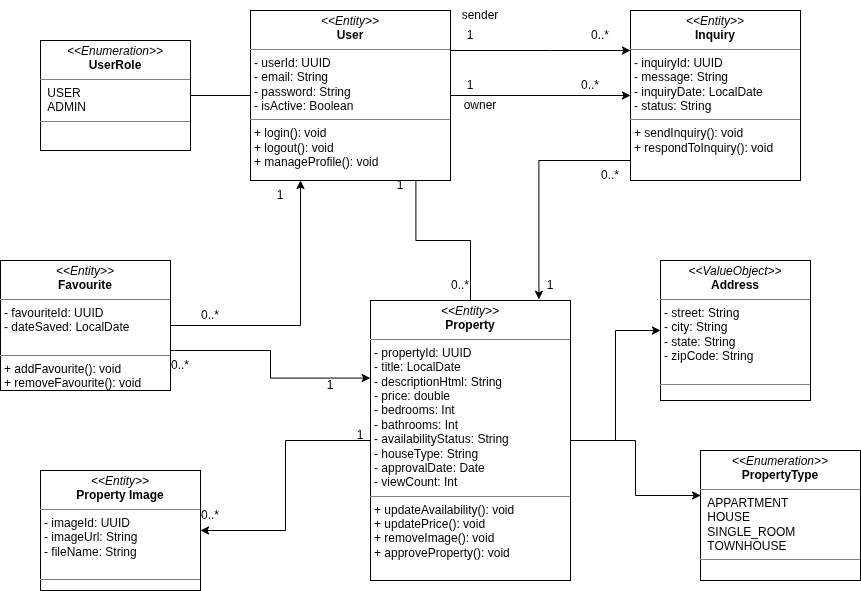

The diagram above was exported from draw.io. Its source (the exported page's mxGraphModel, read from the mxfile embedded in the PNG):
<mxGraphModel dx="1239" dy="769" grid="1" gridSize="10" guides="1" tooltips="1" connect="1" arrows="1" fold="1" page="1" pageScale="1" pageWidth="850" pageHeight="1100" math="0" shadow="0">
  <root>
    <mxCell id="0" />
    <mxCell id="1" parent="0" />
    <mxCell id="2jDNF_nw-HZRCIe0mdzD-4" edge="1" parent="1" source="aM78TqlKV1CRLIlIcjKg-1" style="edgeStyle=orthogonalEdgeStyle;rounded=0;orthogonalLoop=1;jettySize=auto;html=1;entryX=0;entryY=0.5;entryDx=0;entryDy=0;" target="aM78TqlKV1CRLIlIcjKg-29">
      <mxGeometry relative="1" as="geometry" />
    </mxCell>
    <mxCell id="2jDNF_nw-HZRCIe0mdzD-8" edge="1" parent="1" source="aM78TqlKV1CRLIlIcjKg-1" style="edgeStyle=orthogonalEdgeStyle;rounded=0;orthogonalLoop=1;jettySize=auto;html=1;" target="aM78TqlKV1CRLIlIcjKg-29">
      <mxGeometry relative="1" as="geometry">
        <Array as="points">
          <mxPoint x="810" y="460" />
          <mxPoint x="810" y="460" />
        </Array>
      </mxGeometry>
    </mxCell>
    <mxCell id="aM78TqlKV1CRLIlIcjKg-1" parent="1" style="verticalAlign=top;align=left;overflow=fill;html=1;whiteSpace=wrap;" value="&lt;p style=&quot;margin:0px;margin-top:4px;text-align:center;&quot;&gt;&lt;i&gt;&amp;lt;&amp;lt;Entity&amp;gt;&amp;gt;&lt;/i&gt;&lt;br&gt;&lt;b&gt;User&lt;/b&gt;&lt;/p&gt;&lt;hr size=&quot;1&quot; style=&quot;border-style:solid;&quot;&gt;&lt;p style=&quot;margin:0px;margin-left:4px;&quot;&gt;- userId: UUID&lt;br&gt;- email: String&lt;/p&gt;&lt;p style=&quot;margin:0px;margin-left:4px;&quot;&gt;- password: String&lt;/p&gt;&lt;p style=&quot;margin:0px;margin-left:4px;&quot;&gt;- isActive: Boolean&lt;/p&gt;&lt;hr size=&quot;1&quot; style=&quot;border-style:solid;&quot;&gt;&lt;p style=&quot;margin:0px;margin-left:4px;&quot;&gt;+ login(): void&lt;/p&gt;&lt;p style=&quot;margin:0px;margin-left:4px;&quot;&gt;+ logout(): void&lt;br&gt;+ manageProfile(): void&lt;/p&gt;" vertex="1">
      <mxGeometry height="170" width="200" x="510" y="420" as="geometry" />
    </mxCell>
    <mxCell id="aM78TqlKV1CRLIlIcjKg-23" edge="1" parent="1" source="aM78TqlKV1CRLIlIcjKg-24" style="edgeStyle=orthogonalEdgeStyle;rounded=0;orthogonalLoop=1;jettySize=auto;html=1;entryX=0;entryY=0.5;entryDx=0;entryDy=0;endArrow=none;endFill=0;" target="aM78TqlKV1CRLIlIcjKg-1">
      <mxGeometry relative="1" as="geometry" />
    </mxCell>
    <mxCell id="aM78TqlKV1CRLIlIcjKg-24" parent="1" style="verticalAlign=top;align=left;overflow=fill;html=1;whiteSpace=wrap;" value="&lt;p style=&quot;margin:0px;margin-top:4px;text-align:center;&quot;&gt;&lt;i&gt;&amp;lt;&amp;lt;Enumeration&amp;gt;&amp;gt;&lt;/i&gt;&lt;br&gt;&lt;b&gt;UserRole&lt;/b&gt;&lt;/p&gt;&lt;hr size=&quot;1&quot; style=&quot;border-style:solid;&quot;&gt;&lt;p style=&quot;margin:0px;margin-left:4px;&quot;&gt;&amp;nbsp;USER&lt;/p&gt;&lt;p style=&quot;margin:0px;margin-left:4px;&quot;&gt;&amp;nbsp;ADMIN&lt;/p&gt;&lt;hr size=&quot;1&quot; style=&quot;border-style:solid;&quot;&gt;&lt;p style=&quot;margin:0px;margin-left:4px;&quot;&gt;&lt;br&gt;&lt;/p&gt;" vertex="1">
      <mxGeometry height="110" width="150" x="300" y="450" as="geometry" />
    </mxCell>
    <mxCell id="aM78TqlKV1CRLIlIcjKg-29" parent="1" style="verticalAlign=top;align=left;overflow=fill;html=1;whiteSpace=wrap;" value="&lt;p style=&quot;margin:0px;margin-top:4px;text-align:center;&quot;&gt;&lt;i&gt;&amp;lt;&amp;lt;Entity&amp;gt;&amp;gt;&lt;/i&gt;&lt;br&gt;&lt;b&gt;Inquiry&lt;/b&gt;&lt;/p&gt;&lt;hr size=&quot;1&quot; style=&quot;border-style:solid;&quot;&gt;&lt;p style=&quot;margin:0px;margin-left:4px;&quot;&gt;- &lt;span style=&quot;background-color: transparent; color: light-dark(rgb(0, 0, 0), rgb(255, 255, 255));&quot;&gt;inquiryId:&amp;nbsp;&lt;/span&gt;&lt;span style=&quot;background-color: transparent; color: light-dark(rgb(0, 0, 0), rgb(255, 255, 255));&quot;&gt;UUID&lt;/span&gt;&lt;/p&gt;&lt;p style=&quot;margin:0px;margin-left:4px;&quot;&gt;&lt;span style=&quot;background-color: transparent; color: light-dark(rgb(0, 0, 0), rgb(255, 255, 255));&quot;&gt;- message: String&lt;/span&gt;&lt;/p&gt;&lt;p style=&quot;margin:0px;margin-left:4px;&quot;&gt;&lt;span style=&quot;background-color: transparent; color: light-dark(rgb(0, 0, 0), rgb(255, 255, 255));&quot;&gt;- inquiryDate:&amp;nbsp;&lt;/span&gt;&lt;span style=&quot;background-color: transparent; color: light-dark(rgb(0, 0, 0), rgb(255, 255, 255));&quot;&gt;LocalDate&lt;/span&gt;&lt;/p&gt;&lt;p style=&quot;margin:0px;margin-left:4px;&quot;&gt;&lt;span style=&quot;background-color: transparent; color: light-dark(rgb(0, 0, 0), rgb(255, 255, 255));&quot;&gt;- status: String&lt;/span&gt;&lt;/p&gt;&lt;hr size=&quot;1&quot; style=&quot;border-style:solid;&quot;&gt;&lt;p style=&quot;margin:0px;margin-left:4px;&quot;&gt;+ sendInquiry(): void&lt;/p&gt;&lt;p style=&quot;margin:0px;margin-left:4px;&quot;&gt;+ respondToInquiry(): void&lt;br&gt;&lt;/p&gt;" vertex="1">
      <mxGeometry height="170" width="170" x="890" y="420" as="geometry" />
    </mxCell>
    <mxCell id="aM78TqlKV1CRLIlIcjKg-55" edge="1" parent="1" source="aM78TqlKV1CRLIlIcjKg-36" style="edgeStyle=orthogonalEdgeStyle;rounded=0;orthogonalLoop=1;jettySize=auto;html=1;entryX=0.25;entryY=1;entryDx=0;entryDy=0;" target="aM78TqlKV1CRLIlIcjKg-1">
      <mxGeometry relative="1" as="geometry" />
    </mxCell>
    <mxCell id="aM78TqlKV1CRLIlIcjKg-36" parent="1" style="verticalAlign=top;align=left;overflow=fill;html=1;whiteSpace=wrap;" value="&lt;p style=&quot;margin:0px;margin-top:4px;text-align:center;&quot;&gt;&lt;i&gt;&amp;lt;&amp;lt;Entity&amp;gt;&amp;gt;&lt;/i&gt;&lt;br&gt;&lt;b&gt;Favourite&lt;/b&gt;&lt;/p&gt;&lt;hr size=&quot;1&quot; style=&quot;border-style:solid;&quot;&gt;&lt;p style=&quot;margin:0px;margin-left:4px;&quot;&gt;- &lt;span style=&quot;background-color: transparent; color: light-dark(rgb(0, 0, 0), rgb(255, 255, 255));&quot;&gt;favouriteId:&amp;nbsp;&lt;/span&gt;&lt;span style=&quot;background-color: transparent; color: light-dark(rgb(0, 0, 0), rgb(255, 255, 255));&quot;&gt;UUID&lt;/span&gt;&lt;/p&gt;&lt;p style=&quot;margin:0px;margin-left:4px;&quot;&gt;&lt;span style=&quot;background-color: transparent; color: light-dark(rgb(0, 0, 0), rgb(255, 255, 255));&quot;&gt;-&amp;nbsp;&lt;/span&gt;&lt;span style=&quot;background-color: transparent; color: light-dark(rgb(0, 0, 0), rgb(255, 255, 255));&quot;&gt;dateSaved&lt;/span&gt;&lt;span style=&quot;background-color: transparent; color: light-dark(rgb(0, 0, 0), rgb(255, 255, 255));&quot;&gt;:&amp;nbsp;&lt;/span&gt;&lt;span style=&quot;background-color: transparent; color: light-dark(rgb(0, 0, 0), rgb(255, 255, 255));&quot;&gt;LocalDate&lt;/span&gt;&lt;/p&gt;&lt;p style=&quot;margin:0px;margin-left:4px;&quot;&gt;&lt;br&gt;&lt;/p&gt;&lt;hr size=&quot;1&quot; style=&quot;border-style:solid;&quot;&gt;&lt;p style=&quot;margin:0px;margin-left:4px;&quot;&gt;+ addFavourite(): void&lt;/p&gt;&lt;p style=&quot;margin:0px;margin-left:4px;&quot;&gt;+ removeFavourite(): void&lt;br&gt;&lt;/p&gt;" vertex="1">
      <mxGeometry height="130" width="170" x="260" y="670" as="geometry" />
    </mxCell>
    <mxCell id="aM78TqlKV1CRLIlIcjKg-50" edge="1" parent="1" source="aM78TqlKV1CRLIlIcjKg-39" style="edgeStyle=orthogonalEdgeStyle;rounded=0;orthogonalLoop=1;jettySize=auto;html=1;entryX=1;entryY=0.5;entryDx=0;entryDy=0;" target="aM78TqlKV1CRLIlIcjKg-49">
      <mxGeometry relative="1" as="geometry" />
    </mxCell>
    <mxCell id="aM78TqlKV1CRLIlIcjKg-53" edge="1" parent="1" source="aM78TqlKV1CRLIlIcjKg-39" style="edgeStyle=orthogonalEdgeStyle;rounded=0;orthogonalLoop=1;jettySize=auto;html=1;entryX=0;entryY=0.5;entryDx=0;entryDy=0;" target="aM78TqlKV1CRLIlIcjKg-41">
      <mxGeometry relative="1" as="geometry" />
    </mxCell>
    <mxCell id="aM78TqlKV1CRLIlIcjKg-39" parent="1" style="verticalAlign=top;align=left;overflow=fill;html=1;whiteSpace=wrap;" value="&lt;p style=&quot;margin:0px;margin-top:4px;text-align:center;&quot;&gt;&lt;i&gt;&amp;lt;&amp;lt;Entity&amp;gt;&amp;gt;&lt;/i&gt;&lt;br&gt;&lt;b&gt;Property&lt;/b&gt;&lt;/p&gt;&lt;hr size=&quot;1&quot; style=&quot;border-style:solid;&quot;&gt;&lt;p style=&quot;margin:0px;margin-left:4px;&quot;&gt;- &lt;span style=&quot;background-color: transparent; color: light-dark(rgb(0, 0, 0), rgb(255, 255, 255));&quot;&gt;propertyId:&amp;nbsp;&lt;/span&gt;&lt;span style=&quot;background-color: transparent; color: light-dark(rgb(0, 0, 0), rgb(255, 255, 255));&quot;&gt;UUID&lt;/span&gt;&lt;/p&gt;&lt;p style=&quot;margin:0px;margin-left:4px;&quot;&gt;&lt;span style=&quot;background-color: transparent; color: light-dark(rgb(0, 0, 0), rgb(255, 255, 255));&quot;&gt;- title: LocalDate&lt;/span&gt;&lt;/p&gt;&lt;p style=&quot;margin:0px;margin-left:4px;&quot;&gt;&lt;span style=&quot;background-color: transparent; color: light-dark(rgb(0, 0, 0), rgb(255, 255, 255));&quot;&gt;- descriptionHtml: String&lt;/span&gt;&lt;/p&gt;&lt;p style=&quot;margin:0px;margin-left:4px;&quot;&gt;&lt;span style=&quot;background-color: transparent; color: light-dark(rgb(0, 0, 0), rgb(255, 255, 255));&quot;&gt;- price: double&lt;/span&gt;&lt;/p&gt;&lt;p style=&quot;margin:0px;margin-left:4px;&quot;&gt;&lt;span style=&quot;background-color: transparent; color: light-dark(rgb(0, 0, 0), rgb(255, 255, 255));&quot;&gt;- bedrooms: Int&lt;/span&gt;&lt;/p&gt;&lt;p style=&quot;margin:0px;margin-left:4px;&quot;&gt;&lt;span style=&quot;background-color: transparent; color: light-dark(rgb(0, 0, 0), rgb(255, 255, 255));&quot;&gt;- bathrooms: Int&lt;/span&gt;&lt;/p&gt;&lt;p style=&quot;margin:0px;margin-left:4px;&quot;&gt;&lt;span style=&quot;background-color: transparent; color: light-dark(rgb(0, 0, 0), rgb(255, 255, 255));&quot;&gt;- availabilityStatus: String&lt;/span&gt;&lt;/p&gt;&lt;p style=&quot;margin:0px;margin-left:4px;&quot;&gt;&lt;span style=&quot;background-color: transparent; color: light-dark(rgb(0, 0, 0), rgb(255, 255, 255));&quot;&gt;- houseType: String&lt;/span&gt;&lt;/p&gt;&lt;p style=&quot;margin:0px;margin-left:4px;&quot;&gt;&lt;span style=&quot;background-color: transparent; color: light-dark(rgb(0, 0, 0), rgb(255, 255, 255));&quot;&gt;- approvalDate: Date&lt;/span&gt;&lt;/p&gt;&lt;p style=&quot;margin:0px;margin-left:4px;&quot;&gt;&lt;span style=&quot;background-color: transparent; color: light-dark(rgb(0, 0, 0), rgb(255, 255, 255));&quot;&gt;- viewCount: Int&lt;/span&gt;&lt;/p&gt;&lt;hr size=&quot;1&quot; style=&quot;border-style:solid;&quot;&gt;&lt;p style=&quot;margin:0px;margin-left:4px;&quot;&gt;+ updateAvailability(): void&lt;/p&gt;&lt;p style=&quot;margin:0px;margin-left:4px;&quot;&gt;+ updatePrice(): void&lt;br&gt;+ removeImage(): void&lt;/p&gt;&lt;p style=&quot;margin:0px;margin-left:4px;&quot;&gt;+ approveProperty(): void&lt;/p&gt;" vertex="1">
      <mxGeometry height="280" width="200" x="630" y="710" as="geometry" />
    </mxCell>
    <mxCell id="aM78TqlKV1CRLIlIcjKg-40" parent="1" style="verticalAlign=top;align=left;overflow=fill;html=1;whiteSpace=wrap;" value="&lt;p style=&quot;margin:0px;margin-top:4px;text-align:center;&quot;&gt;&lt;i&gt;&amp;lt;&amp;lt;Enumeration&amp;gt;&amp;gt;&lt;/i&gt;&lt;br&gt;&lt;b&gt;PropertyType&lt;/b&gt;&lt;/p&gt;&lt;hr size=&quot;1&quot; style=&quot;border-style:solid;&quot;&gt;&lt;p style=&quot;margin:0px;margin-left:4px;&quot;&gt;&amp;nbsp;APPARTMENT&lt;/p&gt;&lt;p style=&quot;margin:0px;margin-left:4px;&quot;&gt;&amp;nbsp;HOUSE&lt;/p&gt;&lt;p style=&quot;margin:0px;margin-left:4px;&quot;&gt;&amp;nbsp;SINGLE_ROOM&lt;/p&gt;&lt;p style=&quot;margin:0px;margin-left:4px;&quot;&gt;&amp;nbsp;TOWNHOUSE&lt;/p&gt;&lt;hr size=&quot;1&quot; style=&quot;border-style:solid;&quot;&gt;&lt;p style=&quot;margin:0px;margin-left:4px;&quot;&gt;&lt;br&gt;&lt;/p&gt;" vertex="1">
      <mxGeometry height="130" width="160" x="960" y="860" as="geometry" />
    </mxCell>
    <mxCell id="aM78TqlKV1CRLIlIcjKg-41" parent="1" style="verticalAlign=top;align=left;overflow=fill;html=1;whiteSpace=wrap;" value="&lt;p style=&quot;margin:0px;margin-top:4px;text-align:center;&quot;&gt;&lt;i&gt;&amp;lt;&amp;lt;ValueObject&amp;gt;&amp;gt;&lt;/i&gt;&lt;br&gt;&lt;b&gt;Address&lt;/b&gt;&lt;/p&gt;&lt;hr size=&quot;1&quot; style=&quot;border-style:solid;&quot;&gt;&lt;p style=&quot;margin:0px;margin-left:4px;&quot;&gt;- &lt;span style=&quot;background-color: transparent; color: light-dark(rgb(0, 0, 0), rgb(255, 255, 255));&quot;&gt;street: String&lt;/span&gt;&lt;/p&gt;&lt;p style=&quot;margin:0px;margin-left:4px;&quot;&gt;&lt;span style=&quot;background-color: transparent; color: light-dark(rgb(0, 0, 0), rgb(255, 255, 255));&quot;&gt;-&amp;nbsp;&lt;/span&gt;&lt;span style=&quot;background-color: transparent; color: light-dark(rgb(0, 0, 0), rgb(255, 255, 255));&quot;&gt;city&lt;/span&gt;&lt;span style=&quot;background-color: transparent; color: light-dark(rgb(0, 0, 0), rgb(255, 255, 255));&quot;&gt;:&amp;nbsp;&lt;/span&gt;&lt;span style=&quot;background-color: transparent; color: light-dark(rgb(0, 0, 0), rgb(255, 255, 255));&quot;&gt;String&lt;/span&gt;&lt;/p&gt;&lt;p style=&quot;margin:0px;margin-left:4px;&quot;&gt;&lt;span style=&quot;background-color: transparent; color: light-dark(rgb(0, 0, 0), rgb(255, 255, 255));&quot;&gt;- state: String&lt;/span&gt;&lt;/p&gt;&lt;p style=&quot;margin:0px;margin-left:4px;&quot;&gt;&lt;span style=&quot;background-color: transparent; color: light-dark(rgb(0, 0, 0), rgb(255, 255, 255));&quot;&gt;- zipCode: String&lt;/span&gt;&lt;/p&gt;&lt;p style=&quot;margin:0px;margin-left:4px;&quot;&gt;&lt;br&gt;&lt;/p&gt;&lt;hr size=&quot;1&quot; style=&quot;border-style:solid;&quot;&gt;&lt;p style=&quot;margin:0px;margin-left:4px;&quot;&gt;&lt;br&gt;&lt;/p&gt;" vertex="1">
      <mxGeometry height="140" width="150" x="920" y="670" as="geometry" />
    </mxCell>
    <mxCell id="aM78TqlKV1CRLIlIcjKg-49" parent="1" style="verticalAlign=top;align=left;overflow=fill;html=1;whiteSpace=wrap;" value="&lt;p style=&quot;margin:0px;margin-top:4px;text-align:center;&quot;&gt;&lt;i&gt;&amp;lt;&amp;lt;Entity&amp;gt;&amp;gt;&lt;/i&gt;&lt;br&gt;&lt;b&gt;Property Image&lt;/b&gt;&lt;/p&gt;&lt;hr size=&quot;1&quot; style=&quot;border-style:solid;&quot;&gt;&lt;p style=&quot;margin:0px;margin-left:4px;&quot;&gt;- &lt;span style=&quot;background-color: transparent; color: light-dark(rgb(0, 0, 0), rgb(255, 255, 255));&quot;&gt;imageId: UUID&lt;/span&gt;&lt;/p&gt;&lt;p style=&quot;margin:0px;margin-left:4px;&quot;&gt;&lt;span style=&quot;background-color: transparent; color: light-dark(rgb(0, 0, 0), rgb(255, 255, 255));&quot;&gt;- imageUrl&lt;/span&gt;&lt;span style=&quot;background-color: transparent; color: light-dark(rgb(0, 0, 0), rgb(255, 255, 255));&quot;&gt;: String&lt;/span&gt;&lt;/p&gt;&lt;p style=&quot;margin:0px;margin-left:4px;&quot;&gt;&lt;span style=&quot;background-color: transparent; color: light-dark(rgb(0, 0, 0), rgb(255, 255, 255));&quot;&gt;- fileName: String&lt;/span&gt;&lt;/p&gt;&lt;p style=&quot;margin:0px;margin-left:4px;&quot;&gt;&lt;br&gt;&lt;/p&gt;&lt;hr size=&quot;1&quot; style=&quot;border-style:solid;&quot;&gt;&lt;p style=&quot;margin:0px;margin-left:4px;&quot;&gt;&lt;br&gt;&lt;/p&gt;" vertex="1">
      <mxGeometry height="120" width="160" x="300" y="880" as="geometry" />
    </mxCell>
    <mxCell id="aM78TqlKV1CRLIlIcjKg-51" parent="1" style="text;html=1;whiteSpace=wrap;strokeColor=none;fillColor=none;align=center;verticalAlign=middle;rounded=0;" value="1" vertex="1">
      <mxGeometry height="30" width="60" x="590" y="830" as="geometry" />
    </mxCell>
    <mxCell id="aM78TqlKV1CRLIlIcjKg-52" parent="1" style="text;html=1;whiteSpace=wrap;strokeColor=none;fillColor=none;align=center;verticalAlign=middle;rounded=0;" value="0..*" vertex="1">
      <mxGeometry height="30" width="60" x="440" y="910" as="geometry" />
    </mxCell>
    <mxCell id="aM78TqlKV1CRLIlIcjKg-54" edge="1" parent="1" source="aM78TqlKV1CRLIlIcjKg-39" style="edgeStyle=orthogonalEdgeStyle;rounded=0;orthogonalLoop=1;jettySize=auto;html=1;entryX=0.001;entryY=0.346;entryDx=0;entryDy=0;entryPerimeter=0;" target="aM78TqlKV1CRLIlIcjKg-40">
      <mxGeometry relative="1" as="geometry" />
    </mxCell>
    <mxCell id="aM78TqlKV1CRLIlIcjKg-56" parent="1" style="text;html=1;whiteSpace=wrap;strokeColor=none;fillColor=none;align=center;verticalAlign=middle;rounded=0;" value="0..*" vertex="1">
      <mxGeometry height="30" width="60" x="440" y="710" as="geometry" />
    </mxCell>
    <mxCell id="aM78TqlKV1CRLIlIcjKg-57" parent="1" style="text;html=1;whiteSpace=wrap;strokeColor=none;fillColor=none;align=center;verticalAlign=middle;rounded=0;" value="1" vertex="1">
      <mxGeometry height="30" width="60" x="510" y="590" as="geometry" />
    </mxCell>
    <mxCell id="aM78TqlKV1CRLIlIcjKg-58" edge="1" parent="1" source="aM78TqlKV1CRLIlIcjKg-36" style="edgeStyle=orthogonalEdgeStyle;rounded=0;orthogonalLoop=1;jettySize=auto;html=1;entryX=-0.001;entryY=0.277;entryDx=0;entryDy=0;entryPerimeter=0;" target="aM78TqlKV1CRLIlIcjKg-39">
      <mxGeometry relative="1" as="geometry">
        <Array as="points">
          <mxPoint x="530" y="760" />
          <mxPoint x="530" y="788" />
        </Array>
      </mxGeometry>
    </mxCell>
    <mxCell id="aM78TqlKV1CRLIlIcjKg-59" parent="1" style="text;html=1;whiteSpace=wrap;strokeColor=none;fillColor=none;align=center;verticalAlign=middle;rounded=0;" value="0..*" vertex="1">
      <mxGeometry height="30" width="60" x="410" y="760" as="geometry" />
    </mxCell>
    <mxCell id="aM78TqlKV1CRLIlIcjKg-60" parent="1" style="text;html=1;whiteSpace=wrap;strokeColor=none;fillColor=none;align=center;verticalAlign=middle;rounded=0;" value="1" vertex="1">
      <mxGeometry height="30" width="60" x="560" y="780" as="geometry" />
    </mxCell>
    <mxCell id="2jDNF_nw-HZRCIe0mdzD-1" edge="1" parent="1" source="aM78TqlKV1CRLIlIcjKg-39" style="edgeStyle=orthogonalEdgeStyle;rounded=0;orthogonalLoop=1;jettySize=auto;html=1;entryX=0.827;entryY=1.003;entryDx=0;entryDy=0;entryPerimeter=0;endArrow=none;endFill=0;" target="aM78TqlKV1CRLIlIcjKg-1">
      <mxGeometry relative="1" as="geometry" />
    </mxCell>
    <mxCell id="2jDNF_nw-HZRCIe0mdzD-2" parent="1" style="text;html=1;whiteSpace=wrap;strokeColor=none;fillColor=none;align=center;verticalAlign=middle;rounded=0;" value="1" vertex="1">
      <mxGeometry height="30" width="60" x="630" y="580" as="geometry" />
    </mxCell>
    <mxCell id="2jDNF_nw-HZRCIe0mdzD-3" parent="1" style="text;html=1;whiteSpace=wrap;strokeColor=none;fillColor=none;align=center;verticalAlign=middle;rounded=0;" value="0..*" vertex="1">
      <mxGeometry height="30" width="60" x="690" y="680" as="geometry" />
    </mxCell>
    <mxCell id="2jDNF_nw-HZRCIe0mdzD-5" parent="1" style="text;html=1;whiteSpace=wrap;strokeColor=none;fillColor=none;align=center;verticalAlign=middle;rounded=0;" value="1" vertex="1">
      <mxGeometry height="30" width="60" x="700" y="480" as="geometry" />
    </mxCell>
    <mxCell id="2jDNF_nw-HZRCIe0mdzD-6" parent="1" style="text;html=1;whiteSpace=wrap;strokeColor=none;fillColor=none;align=center;verticalAlign=middle;rounded=0;" value="0..*" vertex="1">
      <mxGeometry height="30" width="60" x="820" y="480" as="geometry" />
    </mxCell>
    <mxCell id="2jDNF_nw-HZRCIe0mdzD-9" parent="1" style="text;html=1;whiteSpace=wrap;strokeColor=none;fillColor=none;align=center;verticalAlign=middle;rounded=0;" value="owner" vertex="1">
      <mxGeometry height="30" width="60" x="710" y="500" as="geometry" />
    </mxCell>
    <mxCell id="2jDNF_nw-HZRCIe0mdzD-10" parent="1" style="text;html=1;whiteSpace=wrap;strokeColor=none;fillColor=none;align=center;verticalAlign=middle;rounded=0;" value="sender" vertex="1">
      <mxGeometry height="30" width="60" x="710" y="410" as="geometry" />
    </mxCell>
    <mxCell id="2jDNF_nw-HZRCIe0mdzD-11" parent="1" style="text;html=1;whiteSpace=wrap;strokeColor=none;fillColor=none;align=center;verticalAlign=middle;rounded=0;" value="1" vertex="1">
      <mxGeometry height="30" width="60" x="700" y="430" as="geometry" />
    </mxCell>
    <mxCell id="2jDNF_nw-HZRCIe0mdzD-12" parent="1" style="text;html=1;whiteSpace=wrap;strokeColor=none;fillColor=none;align=center;verticalAlign=middle;rounded=0;" value="0..*" vertex="1">
      <mxGeometry height="30" width="60" x="830" y="430" as="geometry" />
    </mxCell>
    <mxCell id="2jDNF_nw-HZRCIe0mdzD-13" edge="1" parent="1" source="aM78TqlKV1CRLIlIcjKg-29" style="edgeStyle=orthogonalEdgeStyle;rounded=0;orthogonalLoop=1;jettySize=auto;html=1;entryX=0.842;entryY=-0.004;entryDx=0;entryDy=0;entryPerimeter=0;" target="aM78TqlKV1CRLIlIcjKg-39">
      <mxGeometry relative="1" as="geometry">
        <Array as="points">
          <mxPoint x="798" y="570" />
        </Array>
      </mxGeometry>
    </mxCell>
    <mxCell id="2jDNF_nw-HZRCIe0mdzD-14" parent="1" style="text;html=1;whiteSpace=wrap;strokeColor=none;fillColor=none;align=center;verticalAlign=middle;rounded=0;" value="0..*" vertex="1">
      <mxGeometry height="30" width="60" x="840" y="570" as="geometry" />
    </mxCell>
    <mxCell id="2jDNF_nw-HZRCIe0mdzD-15" parent="1" style="text;html=1;whiteSpace=wrap;strokeColor=none;fillColor=none;align=center;verticalAlign=middle;rounded=0;" value="1" vertex="1">
      <mxGeometry height="30" width="60" x="780" y="680" as="geometry" />
    </mxCell>
  </root>
</mxGraphModel>